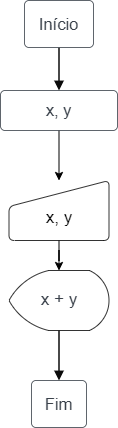

The diagram above was exported from draw.io. Its source (the exported page's mxGraphModel, read from the mxfile embedded in the PNG):
<mxGraphModel dx="1050" dy="530" grid="1" gridSize="10" guides="1" tooltips="1" connect="1" arrows="1" fold="1" page="1" pageScale="1" pageWidth="827" pageHeight="1169" math="0" shadow="0">
  <root>
    <mxCell id="0" />
    <mxCell id="1" parent="0" />
    <mxCell id="DAJe6uccmAp4oOzM-Jns-23" value="" style="edgeStyle=orthogonalEdgeStyle;rounded=0;orthogonalLoop=1;jettySize=auto;html=1;" edge="1" parent="1" source="DAJe6uccmAp4oOzM-Jns-2" target="DAJe6uccmAp4oOzM-Jns-21">
      <mxGeometry relative="1" as="geometry" />
    </mxCell>
    <mxCell id="DAJe6uccmAp4oOzM-Jns-2" value="x, y" style="html=1;overflow=block;blockSpacing=1;whiteSpace=wrap;fontSize=16.5;fontColor=#3a414a;align=center;spacing=9;strokeColor=#3a414a;rounded=1;absoluteArcSize=1;arcSize=9;fillColor=#ffffff;strokeWidth=0.8;lucidId=LeUmi8gO5ECg;" vertex="1" parent="1">
      <mxGeometry x="324" y="710" width="117" height="40" as="geometry" />
    </mxCell>
    <mxCell id="DAJe6uccmAp4oOzM-Jns-6" value="Início" style="html=1;overflow=block;blockSpacing=1;whiteSpace=wrap;fontSize=16.5;fontColor=#3a414a;align=center;spacing=9;strokeColor=#3a414a;rounded=1;absoluteArcSize=1;arcSize=9;fillColor=#ffffff;strokeWidth=0.8;lucidId=LeUmJB4kJISI;" vertex="1" parent="1">
      <mxGeometry x="348" y="620" width="69" height="47" as="geometry" />
    </mxCell>
    <mxCell id="DAJe6uccmAp4oOzM-Jns-7" value="Fim" style="html=1;overflow=block;blockSpacing=1;whiteSpace=wrap;fontSize=16.5;fontColor=#3a414a;align=center;spacing=9;strokeColor=#3a414a;rounded=1;absoluteArcSize=1;arcSize=9;fillColor=#ffffff;strokeWidth=0.8;lucidId=LeUmEktBr6eg;" vertex="1" parent="1">
      <mxGeometry x="355" y="1000" width="55" height="47" as="geometry" />
    </mxCell>
    <mxCell id="DAJe6uccmAp4oOzM-Jns-8" value="" style="html=1;jettySize=18;whiteSpace=wrap;fontSize=13;strokeColor=#0b0b0b;strokeWidth=1.5;rounded=1;arcSize=12;edgeStyle=orthogonalEdgeStyle;startArrow=none;endArrow=block;endFill=1;exitX=0.5;exitY=1.008;exitPerimeter=0;entryX=0.5;entryY=0;lucidId=LeUmiLa~zZg4;entryDx=0;entryDy=0;" edge="1" parent="1" source="DAJe6uccmAp4oOzM-Jns-6" target="DAJe6uccmAp4oOzM-Jns-2">
      <mxGeometry width="100" height="100" relative="1" as="geometry">
        <Array as="points" />
        <mxPoint x="382.5" y="644.624" as="targetPoint" />
      </mxGeometry>
    </mxCell>
    <mxCell id="DAJe6uccmAp4oOzM-Jns-9" value="" style="text;html=1;resizable=0;labelBackgroundColor=default;align=center;verticalAlign=middle;fontSize=13;" vertex="1" parent="DAJe6uccmAp4oOzM-Jns-8">
      <mxGeometry relative="1" as="geometry" />
    </mxCell>
    <mxCell id="DAJe6uccmAp4oOzM-Jns-16" value="" style="html=1;jettySize=18;whiteSpace=wrap;fontSize=13;strokeColor=#0b0b0b;strokeWidth=1.5;rounded=1;arcSize=12;edgeStyle=orthogonalEdgeStyle;startArrow=none;endArrow=block;endFill=1;exitX=0.5;exitY=1;exitPerimeter=0;lucidId=LeUmmv3Z2Q7x;exitDx=0;exitDy=0;entryX=0.5;entryY=0;entryDx=0;entryDy=0;" edge="1" parent="1" source="DAJe6uccmAp4oOzM-Jns-26" target="DAJe6uccmAp4oOzM-Jns-7">
      <mxGeometry width="100" height="100" relative="1" as="geometry">
        <Array as="points" />
        <mxPoint x="382" y="927.376" as="sourcePoint" />
        <mxPoint x="382" y="1131" as="targetPoint" />
      </mxGeometry>
    </mxCell>
    <mxCell id="DAJe6uccmAp4oOzM-Jns-17" value="" style="text;html=1;resizable=0;labelBackgroundColor=default;align=center;verticalAlign=middle;fontSize=13;" vertex="1" parent="DAJe6uccmAp4oOzM-Jns-16">
      <mxGeometry relative="1" as="geometry" />
    </mxCell>
    <mxCell id="DAJe6uccmAp4oOzM-Jns-24" value="" style="edgeStyle=orthogonalEdgeStyle;rounded=0;orthogonalLoop=1;jettySize=auto;html=1;entryX=0.5;entryY=0;entryDx=0;entryDy=0;entryPerimeter=0;" edge="1" parent="1" source="DAJe6uccmAp4oOzM-Jns-21" target="DAJe6uccmAp4oOzM-Jns-26">
      <mxGeometry relative="1" as="geometry">
        <mxPoint x="382" y="880" as="targetPoint" />
      </mxGeometry>
    </mxCell>
    <mxCell id="DAJe6uccmAp4oOzM-Jns-21" value="&lt;div&gt;&lt;br&gt;&lt;/div&gt;&lt;div&gt;&lt;font style=&quot;font-size: 17px;&quot;&gt;x, y&lt;/font&gt;&lt;/div&gt;" style="html=1;strokeWidth=0.8;shape=manualInput;whiteSpace=wrap;rounded=1;size=26;arcSize=11;" vertex="1" parent="1">
      <mxGeometry x="332.5" y="800" width="100" height="60" as="geometry" />
    </mxCell>
    <mxCell id="DAJe6uccmAp4oOzM-Jns-26" value="&lt;span style=&quot;color: rgb(58, 65, 74); font-size: 17px;&quot;&gt;x + y&lt;/span&gt;" style="strokeWidth=0.8;html=1;shape=mxgraph.flowchart.display;whiteSpace=wrap;" vertex="1" parent="1">
      <mxGeometry x="332.5" y="890" width="100" height="60" as="geometry" />
    </mxCell>
  </root>
</mxGraphModel>